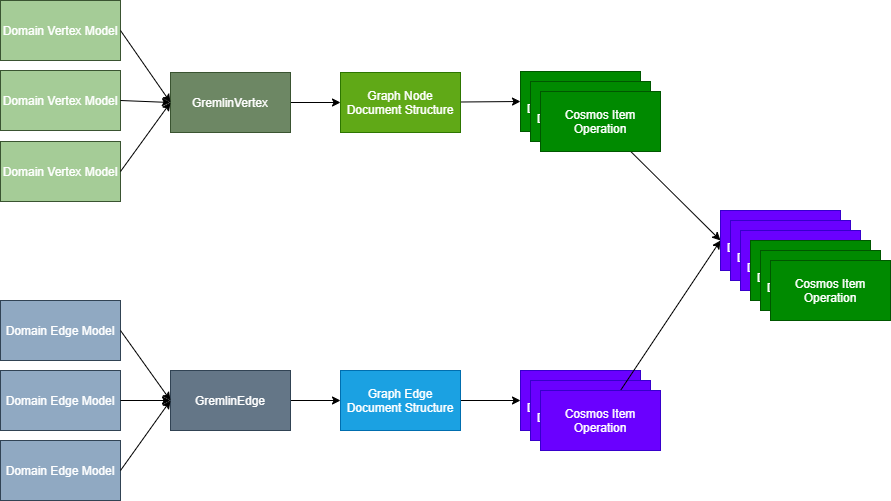

The diagram above was exported from draw.io. Its source (the exported page's mxGraphModel, read from the mxfile embedded in the PNG):
<mxGraphModel dx="943" dy="778" grid="1" gridSize="10" guides="1" tooltips="1" connect="1" arrows="1" fold="1" page="1" pageScale="1" pageWidth="1100" pageHeight="850" math="0" shadow="0">
  <root>
    <mxCell id="0" />
    <mxCell id="1" parent="0" />
    <mxCell id="19" value="" style="edgeStyle=none;html=1;" parent="1" source="2" target="3" edge="1">
      <mxGeometry relative="1" as="geometry" />
    </mxCell>
    <mxCell id="2" value="GremlinVertex" style="rounded=0;whiteSpace=wrap;html=1;fillColor=#6d8764;fontColor=#ffffff;strokeColor=#3A5431;" parent="1" vertex="1">
      <mxGeometry x="370" y="142" width="120" height="60" as="geometry" />
    </mxCell>
    <mxCell id="21" value="" style="edgeStyle=none;html=1;entryX=0;entryY=0.5;entryDx=0;entryDy=0;" parent="1" source="3" target="7" edge="1">
      <mxGeometry relative="1" as="geometry" />
    </mxCell>
    <mxCell id="3" value="Graph Node Document Structure" style="rounded=0;whiteSpace=wrap;html=1;fillColor=#60a917;fontColor=#ffffff;strokeColor=#2D7600;" parent="1" vertex="1">
      <mxGeometry x="540" y="142" width="120" height="60" as="geometry" />
    </mxCell>
    <mxCell id="20" value="" style="edgeStyle=none;html=1;" parent="1" source="4" target="5" edge="1">
      <mxGeometry relative="1" as="geometry" />
    </mxCell>
    <mxCell id="4" value="GremlinEdge" style="rounded=0;whiteSpace=wrap;html=1;fillColor=#647687;fontColor=#ffffff;strokeColor=#314354;" parent="1" vertex="1">
      <mxGeometry x="370" y="440" width="120" height="60" as="geometry" />
    </mxCell>
    <mxCell id="22" value="" style="edgeStyle=none;html=1;entryX=0;entryY=0.5;entryDx=0;entryDy=0;" parent="1" source="5" target="10" edge="1">
      <mxGeometry relative="1" as="geometry" />
    </mxCell>
    <mxCell id="5" value="Graph Edge Document Structure" style="rounded=0;whiteSpace=wrap;html=1;fillColor=#1ba1e2;fontColor=#ffffff;strokeColor=#006EAF;" parent="1" vertex="1">
      <mxGeometry x="540" y="440" width="120" height="60" as="geometry" />
    </mxCell>
    <mxCell id="7" value="Graph Node Document Structure" style="rounded=0;whiteSpace=wrap;html=1;fillColor=#008a00;fontColor=#ffffff;strokeColor=#005700;" parent="1" vertex="1">
      <mxGeometry x="720" y="141" width="120" height="60" as="geometry" />
    </mxCell>
    <mxCell id="8" value="Graph Node Document Structure" style="rounded=0;whiteSpace=wrap;html=1;fillColor=#008a00;fontColor=#ffffff;strokeColor=#005700;" parent="1" vertex="1">
      <mxGeometry x="730" y="151" width="120" height="60" as="geometry" />
    </mxCell>
    <mxCell id="23" value="" style="edgeStyle=none;html=1;entryX=0;entryY=0.5;entryDx=0;entryDy=0;" parent="1" source="9" target="16" edge="1">
      <mxGeometry relative="1" as="geometry" />
    </mxCell>
    <mxCell id="9" value="Cosmos Item Operation" style="rounded=0;whiteSpace=wrap;html=1;fillColor=#008a00;fontColor=#ffffff;strokeColor=#005700;" parent="1" vertex="1">
      <mxGeometry x="740" y="161" width="120" height="60" as="geometry" />
    </mxCell>
    <mxCell id="10" value="Graph Edge Document Structure" style="rounded=0;whiteSpace=wrap;html=1;fillColor=#6a00ff;fontColor=#ffffff;strokeColor=#3700CC;" parent="1" vertex="1">
      <mxGeometry x="720" y="440" width="120" height="60" as="geometry" />
    </mxCell>
    <mxCell id="11" value="Graph Edge Document Structure" style="rounded=0;whiteSpace=wrap;html=1;fillColor=#6a00ff;fontColor=#ffffff;strokeColor=#3700CC;" parent="1" vertex="1">
      <mxGeometry x="730" y="450" width="120" height="60" as="geometry" />
    </mxCell>
    <mxCell id="24" value="" style="edgeStyle=none;html=1;entryX=0;entryY=0.5;entryDx=0;entryDy=0;" parent="1" source="12" target="16" edge="1">
      <mxGeometry relative="1" as="geometry" />
    </mxCell>
    <mxCell id="12" value="Cosmos Item Operation" style="rounded=0;whiteSpace=wrap;html=1;fillColor=#6a00ff;fontColor=#ffffff;strokeColor=#3700CC;" parent="1" vertex="1">
      <mxGeometry x="740" y="460" width="120" height="60" as="geometry" />
    </mxCell>
    <mxCell id="16" value="Graph Edge Document Structure" style="rounded=0;whiteSpace=wrap;html=1;fillColor=#6a00ff;fontColor=#ffffff;strokeColor=#3700CC;" parent="1" vertex="1">
      <mxGeometry x="920" y="280" width="120" height="60" as="geometry" />
    </mxCell>
    <mxCell id="17" value="Graph Edge Document Structure" style="rounded=0;whiteSpace=wrap;html=1;fillColor=#6a00ff;fontColor=#ffffff;strokeColor=#3700CC;" parent="1" vertex="1">
      <mxGeometry x="930" y="290" width="120" height="60" as="geometry" />
    </mxCell>
    <mxCell id="18" value="Graph Edge Document Structure" style="rounded=0;whiteSpace=wrap;html=1;fillColor=#6a00ff;fontColor=#ffffff;strokeColor=#3700CC;" parent="1" vertex="1">
      <mxGeometry x="940" y="300" width="120" height="60" as="geometry" />
    </mxCell>
    <mxCell id="13" value="Graph Node Document Structure" style="rounded=0;whiteSpace=wrap;html=1;fillColor=#008a00;fontColor=#ffffff;strokeColor=#005700;" parent="1" vertex="1">
      <mxGeometry x="950" y="310" width="120" height="60" as="geometry" />
    </mxCell>
    <mxCell id="14" value="Graph Node Document Structure" style="rounded=0;whiteSpace=wrap;html=1;fillColor=#008a00;fontColor=#ffffff;strokeColor=#005700;" parent="1" vertex="1">
      <mxGeometry x="960" y="320" width="120" height="60" as="geometry" />
    </mxCell>
    <mxCell id="15" value="Cosmos Item Operation" style="rounded=0;whiteSpace=wrap;html=1;fillColor=#008a00;fontColor=#ffffff;strokeColor=#005700;" parent="1" vertex="1">
      <mxGeometry x="970" y="330" width="120" height="60" as="geometry" />
    </mxCell>
    <mxCell id="25" value="Domain Vertex Model" style="rounded=0;whiteSpace=wrap;html=1;fillColor=#A5CC97;strokeColor=#3A5431;fontColor=#ffffff;" vertex="1" parent="1">
      <mxGeometry x="200" y="70" width="120" height="60" as="geometry" />
    </mxCell>
    <mxCell id="26" value="Domain Vertex Model" style="rounded=0;whiteSpace=wrap;html=1;fillColor=#A5CC97;strokeColor=#3A5431;fontColor=#ffffff;" vertex="1" parent="1">
      <mxGeometry x="200" y="140" width="120" height="60" as="geometry" />
    </mxCell>
    <mxCell id="27" value="Domain Vertex Model" style="rounded=0;whiteSpace=wrap;html=1;fillColor=#A5CC97;strokeColor=#3A5431;fontColor=#ffffff;" vertex="1" parent="1">
      <mxGeometry x="200" y="211" width="120" height="60" as="geometry" />
    </mxCell>
    <mxCell id="28" value="Domain Edge Model" style="rounded=0;whiteSpace=wrap;html=1;fillColor=#90A9C2;fontColor=#ffffff;strokeColor=#314354;" vertex="1" parent="1">
      <mxGeometry x="200" y="370" width="120" height="60" as="geometry" />
    </mxCell>
    <mxCell id="29" value="Domain Edge Model" style="rounded=0;whiteSpace=wrap;html=1;fillColor=#90A9C2;fontColor=#ffffff;strokeColor=#314354;" vertex="1" parent="1">
      <mxGeometry x="200" y="440" width="120" height="60" as="geometry" />
    </mxCell>
    <mxCell id="30" value="Domain Edge Model" style="rounded=0;whiteSpace=wrap;html=1;fillColor=#90A9C2;fontColor=#ffffff;strokeColor=#314354;" vertex="1" parent="1">
      <mxGeometry x="200" y="510" width="120" height="60" as="geometry" />
    </mxCell>
    <mxCell id="31" value="" style="edgeStyle=none;html=1;exitX=1;exitY=0.5;exitDx=0;exitDy=0;entryX=0;entryY=0.5;entryDx=0;entryDy=0;" edge="1" parent="1" source="25" target="2">
      <mxGeometry relative="1" as="geometry">
        <mxPoint x="370" y="99.5" as="sourcePoint" />
        <mxPoint x="420" y="99.5" as="targetPoint" />
      </mxGeometry>
    </mxCell>
    <mxCell id="32" value="" style="edgeStyle=none;html=1;exitX=1;exitY=0.5;exitDx=0;exitDy=0;entryX=0;entryY=0.5;entryDx=0;entryDy=0;" edge="1" parent="1" source="26" target="2">
      <mxGeometry relative="1" as="geometry">
        <mxPoint x="510" y="192" as="sourcePoint" />
        <mxPoint x="560" y="192" as="targetPoint" />
      </mxGeometry>
    </mxCell>
    <mxCell id="33" value="" style="edgeStyle=none;html=1;exitX=1;exitY=0.5;exitDx=0;exitDy=0;entryX=0;entryY=0.5;entryDx=0;entryDy=0;" edge="1" parent="1" source="27" target="2">
      <mxGeometry relative="1" as="geometry">
        <mxPoint x="520" y="202" as="sourcePoint" />
        <mxPoint x="570" y="202" as="targetPoint" />
      </mxGeometry>
    </mxCell>
    <mxCell id="34" value="" style="edgeStyle=none;html=1;exitX=1;exitY=0.5;exitDx=0;exitDy=0;entryX=0;entryY=0.5;entryDx=0;entryDy=0;" edge="1" parent="1" source="28" target="4">
      <mxGeometry relative="1" as="geometry">
        <mxPoint x="530" y="212" as="sourcePoint" />
        <mxPoint x="580" y="212" as="targetPoint" />
      </mxGeometry>
    </mxCell>
    <mxCell id="35" value="" style="edgeStyle=none;html=1;exitX=1;exitY=0.5;exitDx=0;exitDy=0;entryX=0;entryY=0.5;entryDx=0;entryDy=0;" edge="1" parent="1" source="29" target="4">
      <mxGeometry relative="1" as="geometry">
        <mxPoint x="540" y="222" as="sourcePoint" />
        <mxPoint x="590" y="222" as="targetPoint" />
      </mxGeometry>
    </mxCell>
    <mxCell id="36" value="" style="edgeStyle=none;html=1;exitX=1;exitY=0.5;exitDx=0;exitDy=0;entryX=0;entryY=0.5;entryDx=0;entryDy=0;" edge="1" parent="1" source="30" target="4">
      <mxGeometry relative="1" as="geometry">
        <mxPoint x="550" y="232" as="sourcePoint" />
        <mxPoint x="600" y="232" as="targetPoint" />
      </mxGeometry>
    </mxCell>
  </root>
</mxGraphModel>